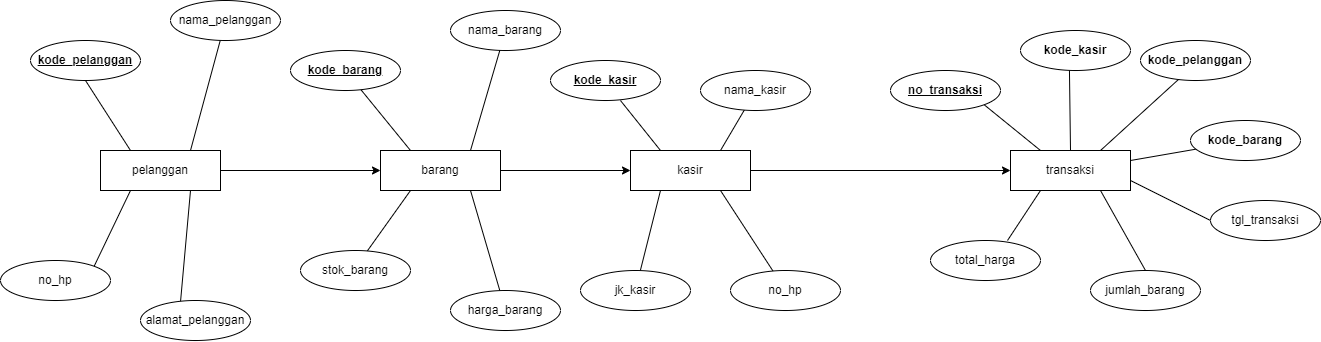

The diagram above was exported from draw.io. Its source (the exported page's mxGraphModel, read from the mxfile embedded in the PNG):
<mxGraphModel dx="1257" dy="706" grid="1" gridSize="10" guides="1" tooltips="1" connect="1" arrows="1" fold="1" page="1" pageScale="1" pageWidth="850" pageHeight="1100" math="0" shadow="0">
  <root>
    <mxCell id="0" />
    <mxCell id="1" parent="0" />
    <mxCell id="ZI_c_JPqIH8NZyMV6_gy-1" value="&lt;u&gt;&lt;b&gt;kode_pelanggan&lt;/b&gt;&lt;/u&gt;" style="ellipse;whiteSpace=wrap;html=1;" vertex="1" parent="1">
      <mxGeometry x="110" y="180" width="110" height="40" as="geometry" />
    </mxCell>
    <mxCell id="ZI_c_JPqIH8NZyMV6_gy-2" value="nama_barang" style="ellipse;whiteSpace=wrap;html=1;" vertex="1" parent="1">
      <mxGeometry x="530" y="150" width="110" height="40" as="geometry" />
    </mxCell>
    <mxCell id="ZI_c_JPqIH8NZyMV6_gy-3" value="&lt;b&gt;kode_kasir&lt;/b&gt;" style="ellipse;whiteSpace=wrap;html=1;" vertex="1" parent="1">
      <mxGeometry x="1100" y="170" width="110" height="40" as="geometry" />
    </mxCell>
    <mxCell id="ZI_c_JPqIH8NZyMV6_gy-4" value="nama_kasir" style="ellipse;whiteSpace=wrap;html=1;" vertex="1" parent="1">
      <mxGeometry x="780" y="210" width="110" height="40" as="geometry" />
    </mxCell>
    <mxCell id="ZI_c_JPqIH8NZyMV6_gy-12" style="rounded=0;orthogonalLoop=1;jettySize=auto;html=1;exitX=0.25;exitY=0;exitDx=0;exitDy=0;entryX=0.5;entryY=1;entryDx=0;entryDy=0;endArrow=none;endFill=0;" edge="1" parent="1" source="ZI_c_JPqIH8NZyMV6_gy-5" target="ZI_c_JPqIH8NZyMV6_gy-1">
      <mxGeometry relative="1" as="geometry" />
    </mxCell>
    <mxCell id="ZI_c_JPqIH8NZyMV6_gy-13" style="rounded=0;orthogonalLoop=1;jettySize=auto;html=1;exitX=0.75;exitY=0;exitDx=0;exitDy=0;endArrow=none;endFill=0;" edge="1" parent="1" source="ZI_c_JPqIH8NZyMV6_gy-5" target="ZI_c_JPqIH8NZyMV6_gy-9">
      <mxGeometry relative="1" as="geometry" />
    </mxCell>
    <mxCell id="ZI_c_JPqIH8NZyMV6_gy-14" style="rounded=0;orthogonalLoop=1;jettySize=auto;html=1;exitX=0.25;exitY=1;exitDx=0;exitDy=0;entryX=1;entryY=0;entryDx=0;entryDy=0;endArrow=none;endFill=0;" edge="1" parent="1" source="ZI_c_JPqIH8NZyMV6_gy-5" target="ZI_c_JPqIH8NZyMV6_gy-11">
      <mxGeometry relative="1" as="geometry" />
    </mxCell>
    <mxCell id="ZI_c_JPqIH8NZyMV6_gy-15" style="rounded=0;orthogonalLoop=1;jettySize=auto;html=1;exitX=0.75;exitY=1;exitDx=0;exitDy=0;entryX=0.364;entryY=0.025;entryDx=0;entryDy=0;entryPerimeter=0;endArrow=none;endFill=0;" edge="1" parent="1" source="ZI_c_JPqIH8NZyMV6_gy-5" target="ZI_c_JPqIH8NZyMV6_gy-10">
      <mxGeometry relative="1" as="geometry" />
    </mxCell>
    <mxCell id="ZI_c_JPqIH8NZyMV6_gy-16" style="edgeStyle=orthogonalEdgeStyle;rounded=0;orthogonalLoop=1;jettySize=auto;html=1;" edge="1" parent="1" source="ZI_c_JPqIH8NZyMV6_gy-5" target="ZI_c_JPqIH8NZyMV6_gy-6">
      <mxGeometry relative="1" as="geometry" />
    </mxCell>
    <mxCell id="ZI_c_JPqIH8NZyMV6_gy-5" value="pelanggan" style="rounded=0;whiteSpace=wrap;html=1;" vertex="1" parent="1">
      <mxGeometry x="180" y="290" width="120" height="40" as="geometry" />
    </mxCell>
    <mxCell id="ZI_c_JPqIH8NZyMV6_gy-17" style="edgeStyle=orthogonalEdgeStyle;rounded=0;orthogonalLoop=1;jettySize=auto;html=1;entryX=0;entryY=0.5;entryDx=0;entryDy=0;" edge="1" parent="1" source="ZI_c_JPqIH8NZyMV6_gy-6" target="ZI_c_JPqIH8NZyMV6_gy-7">
      <mxGeometry relative="1" as="geometry" />
    </mxCell>
    <mxCell id="ZI_c_JPqIH8NZyMV6_gy-23" style="rounded=0;orthogonalLoop=1;jettySize=auto;html=1;exitX=0.25;exitY=0;exitDx=0;exitDy=0;endArrow=none;endFill=0;" edge="1" parent="1" source="ZI_c_JPqIH8NZyMV6_gy-6" target="ZI_c_JPqIH8NZyMV6_gy-20">
      <mxGeometry relative="1" as="geometry" />
    </mxCell>
    <mxCell id="ZI_c_JPqIH8NZyMV6_gy-24" style="rounded=0;orthogonalLoop=1;jettySize=auto;html=1;exitX=0.75;exitY=0;exitDx=0;exitDy=0;endArrow=none;endFill=0;" edge="1" parent="1" source="ZI_c_JPqIH8NZyMV6_gy-6" target="ZI_c_JPqIH8NZyMV6_gy-2">
      <mxGeometry relative="1" as="geometry" />
    </mxCell>
    <mxCell id="ZI_c_JPqIH8NZyMV6_gy-25" style="rounded=0;orthogonalLoop=1;jettySize=auto;html=1;exitX=0.25;exitY=1;exitDx=0;exitDy=0;entryX=0.591;entryY=0.075;entryDx=0;entryDy=0;entryPerimeter=0;endArrow=none;endFill=0;" edge="1" parent="1" source="ZI_c_JPqIH8NZyMV6_gy-6" target="ZI_c_JPqIH8NZyMV6_gy-19">
      <mxGeometry relative="1" as="geometry" />
    </mxCell>
    <mxCell id="ZI_c_JPqIH8NZyMV6_gy-26" style="rounded=0;orthogonalLoop=1;jettySize=auto;html=1;exitX=0.75;exitY=1;exitDx=0;exitDy=0;endArrow=none;endFill=0;" edge="1" parent="1" source="ZI_c_JPqIH8NZyMV6_gy-6" target="ZI_c_JPqIH8NZyMV6_gy-21">
      <mxGeometry relative="1" as="geometry" />
    </mxCell>
    <mxCell id="ZI_c_JPqIH8NZyMV6_gy-6" value="barang" style="rounded=0;whiteSpace=wrap;html=1;" vertex="1" parent="1">
      <mxGeometry x="460" y="290" width="120" height="40" as="geometry" />
    </mxCell>
    <mxCell id="ZI_c_JPqIH8NZyMV6_gy-18" style="edgeStyle=orthogonalEdgeStyle;rounded=0;orthogonalLoop=1;jettySize=auto;html=1;entryX=0;entryY=0.5;entryDx=0;entryDy=0;" edge="1" parent="1" source="ZI_c_JPqIH8NZyMV6_gy-7" target="ZI_c_JPqIH8NZyMV6_gy-8">
      <mxGeometry relative="1" as="geometry" />
    </mxCell>
    <mxCell id="ZI_c_JPqIH8NZyMV6_gy-30" style="rounded=0;orthogonalLoop=1;jettySize=auto;html=1;exitX=0.25;exitY=0;exitDx=0;exitDy=0;entryX=0.636;entryY=1;entryDx=0;entryDy=0;entryPerimeter=0;endArrow=none;endFill=0;" edge="1" parent="1" source="ZI_c_JPqIH8NZyMV6_gy-7" target="ZI_c_JPqIH8NZyMV6_gy-27">
      <mxGeometry relative="1" as="geometry" />
    </mxCell>
    <mxCell id="ZI_c_JPqIH8NZyMV6_gy-31" style="rounded=0;orthogonalLoop=1;jettySize=auto;html=1;exitX=0.75;exitY=0;exitDx=0;exitDy=0;endArrow=none;endFill=0;" edge="1" parent="1" source="ZI_c_JPqIH8NZyMV6_gy-7" target="ZI_c_JPqIH8NZyMV6_gy-4">
      <mxGeometry relative="1" as="geometry" />
    </mxCell>
    <mxCell id="ZI_c_JPqIH8NZyMV6_gy-32" style="rounded=0;orthogonalLoop=1;jettySize=auto;html=1;exitX=0.25;exitY=1;exitDx=0;exitDy=0;endArrow=none;endFill=0;" edge="1" parent="1" source="ZI_c_JPqIH8NZyMV6_gy-7" target="ZI_c_JPqIH8NZyMV6_gy-28">
      <mxGeometry relative="1" as="geometry" />
    </mxCell>
    <mxCell id="ZI_c_JPqIH8NZyMV6_gy-33" style="rounded=0;orthogonalLoop=1;jettySize=auto;html=1;exitX=0.75;exitY=1;exitDx=0;exitDy=0;endArrow=none;endFill=0;" edge="1" parent="1" source="ZI_c_JPqIH8NZyMV6_gy-7" target="ZI_c_JPqIH8NZyMV6_gy-29">
      <mxGeometry relative="1" as="geometry" />
    </mxCell>
    <mxCell id="ZI_c_JPqIH8NZyMV6_gy-7" value="kasir" style="rounded=0;whiteSpace=wrap;html=1;" vertex="1" parent="1">
      <mxGeometry x="710" y="290" width="120" height="40" as="geometry" />
    </mxCell>
    <mxCell id="ZI_c_JPqIH8NZyMV6_gy-42" style="rounded=0;orthogonalLoop=1;jettySize=auto;html=1;exitX=0.5;exitY=0;exitDx=0;exitDy=0;entryX=0.445;entryY=1;entryDx=0;entryDy=0;entryPerimeter=0;endArrow=none;endFill=0;" edge="1" parent="1" source="ZI_c_JPqIH8NZyMV6_gy-8" target="ZI_c_JPqIH8NZyMV6_gy-3">
      <mxGeometry relative="1" as="geometry">
        <Array as="points" />
      </mxGeometry>
    </mxCell>
    <mxCell id="ZI_c_JPqIH8NZyMV6_gy-43" style="rounded=0;orthogonalLoop=1;jettySize=auto;html=1;exitX=0.75;exitY=0;exitDx=0;exitDy=0;entryX=0.355;entryY=0.95;entryDx=0;entryDy=0;entryPerimeter=0;endArrow=none;endFill=0;" edge="1" parent="1" source="ZI_c_JPqIH8NZyMV6_gy-8" target="ZI_c_JPqIH8NZyMV6_gy-34">
      <mxGeometry relative="1" as="geometry" />
    </mxCell>
    <mxCell id="ZI_c_JPqIH8NZyMV6_gy-44" style="rounded=0;orthogonalLoop=1;jettySize=auto;html=1;exitX=0.25;exitY=0;exitDx=0;exitDy=0;entryX=1;entryY=1;entryDx=0;entryDy=0;endArrow=none;endFill=0;" edge="1" parent="1" source="ZI_c_JPqIH8NZyMV6_gy-8" target="ZI_c_JPqIH8NZyMV6_gy-35">
      <mxGeometry relative="1" as="geometry" />
    </mxCell>
    <mxCell id="ZI_c_JPqIH8NZyMV6_gy-45" style="rounded=0;orthogonalLoop=1;jettySize=auto;html=1;exitX=1;exitY=0.25;exitDx=0;exitDy=0;endArrow=none;endFill=0;" edge="1" parent="1" source="ZI_c_JPqIH8NZyMV6_gy-8" target="ZI_c_JPqIH8NZyMV6_gy-38">
      <mxGeometry relative="1" as="geometry" />
    </mxCell>
    <mxCell id="ZI_c_JPqIH8NZyMV6_gy-46" style="rounded=0;orthogonalLoop=1;jettySize=auto;html=1;exitX=1;exitY=0.75;exitDx=0;exitDy=0;entryX=0;entryY=0.5;entryDx=0;entryDy=0;endArrow=none;endFill=0;" edge="1" parent="1" source="ZI_c_JPqIH8NZyMV6_gy-8" target="ZI_c_JPqIH8NZyMV6_gy-39">
      <mxGeometry relative="1" as="geometry" />
    </mxCell>
    <mxCell id="ZI_c_JPqIH8NZyMV6_gy-47" style="rounded=0;orthogonalLoop=1;jettySize=auto;html=1;exitX=0.75;exitY=1;exitDx=0;exitDy=0;entryX=0.5;entryY=0;entryDx=0;entryDy=0;endArrow=none;endFill=0;" edge="1" parent="1" source="ZI_c_JPqIH8NZyMV6_gy-8" target="ZI_c_JPqIH8NZyMV6_gy-37">
      <mxGeometry relative="1" as="geometry" />
    </mxCell>
    <mxCell id="ZI_c_JPqIH8NZyMV6_gy-48" style="rounded=0;orthogonalLoop=1;jettySize=auto;html=1;exitX=0.25;exitY=1;exitDx=0;exitDy=0;entryX=0.7;entryY=0;entryDx=0;entryDy=0;entryPerimeter=0;endArrow=none;endFill=0;" edge="1" parent="1" source="ZI_c_JPqIH8NZyMV6_gy-8" target="ZI_c_JPqIH8NZyMV6_gy-36">
      <mxGeometry relative="1" as="geometry" />
    </mxCell>
    <mxCell id="ZI_c_JPqIH8NZyMV6_gy-8" value="transaksi" style="rounded=0;whiteSpace=wrap;html=1;" vertex="1" parent="1">
      <mxGeometry x="1090" y="290" width="120" height="40" as="geometry" />
    </mxCell>
    <mxCell id="ZI_c_JPqIH8NZyMV6_gy-9" value="nama_pelanggan" style="ellipse;whiteSpace=wrap;html=1;" vertex="1" parent="1">
      <mxGeometry x="250" y="140" width="110" height="40" as="geometry" />
    </mxCell>
    <mxCell id="ZI_c_JPqIH8NZyMV6_gy-10" value="alamat_pelanggan" style="ellipse;whiteSpace=wrap;html=1;" vertex="1" parent="1">
      <mxGeometry x="220" y="440" width="110" height="40" as="geometry" />
    </mxCell>
    <mxCell id="ZI_c_JPqIH8NZyMV6_gy-11" value="no_hp" style="ellipse;whiteSpace=wrap;html=1;" vertex="1" parent="1">
      <mxGeometry x="80" y="400" width="110" height="40" as="geometry" />
    </mxCell>
    <mxCell id="ZI_c_JPqIH8NZyMV6_gy-19" value="stok_barang" style="ellipse;whiteSpace=wrap;html=1;" vertex="1" parent="1">
      <mxGeometry x="380" y="390" width="110" height="40" as="geometry" />
    </mxCell>
    <mxCell id="ZI_c_JPqIH8NZyMV6_gy-20" value="&lt;b&gt;&lt;u&gt;kode_barang&lt;/u&gt;&lt;/b&gt;" style="ellipse;whiteSpace=wrap;html=1;" vertex="1" parent="1">
      <mxGeometry x="370" y="190" width="110" height="40" as="geometry" />
    </mxCell>
    <mxCell id="ZI_c_JPqIH8NZyMV6_gy-21" value="harga_barang" style="ellipse;whiteSpace=wrap;html=1;" vertex="1" parent="1">
      <mxGeometry x="530" y="430" width="110" height="40" as="geometry" />
    </mxCell>
    <mxCell id="ZI_c_JPqIH8NZyMV6_gy-27" value="&lt;b&gt;&lt;u&gt;kode_kasir&lt;/u&gt;&lt;/b&gt;" style="ellipse;whiteSpace=wrap;html=1;" vertex="1" parent="1">
      <mxGeometry x="630" y="200" width="110" height="40" as="geometry" />
    </mxCell>
    <mxCell id="ZI_c_JPqIH8NZyMV6_gy-28" value="jk_kasir" style="ellipse;whiteSpace=wrap;html=1;" vertex="1" parent="1">
      <mxGeometry x="660" y="410" width="110" height="40" as="geometry" />
    </mxCell>
    <mxCell id="ZI_c_JPqIH8NZyMV6_gy-29" value="no_hp" style="ellipse;whiteSpace=wrap;html=1;" vertex="1" parent="1">
      <mxGeometry x="810" y="410" width="110" height="40" as="geometry" />
    </mxCell>
    <mxCell id="ZI_c_JPqIH8NZyMV6_gy-34" value="&lt;b&gt;kode_pelanggan&lt;/b&gt;" style="ellipse;whiteSpace=wrap;html=1;" vertex="1" parent="1">
      <mxGeometry x="1220" y="180" width="110" height="40" as="geometry" />
    </mxCell>
    <mxCell id="ZI_c_JPqIH8NZyMV6_gy-35" value="&lt;b&gt;&lt;u&gt;no_transaksi&lt;/u&gt;&lt;/b&gt;" style="ellipse;whiteSpace=wrap;html=1;" vertex="1" parent="1">
      <mxGeometry x="970" y="210" width="110" height="40" as="geometry" />
    </mxCell>
    <mxCell id="ZI_c_JPqIH8NZyMV6_gy-36" value="total_harga" style="ellipse;whiteSpace=wrap;html=1;" vertex="1" parent="1">
      <mxGeometry x="1010" y="380" width="110" height="40" as="geometry" />
    </mxCell>
    <mxCell id="ZI_c_JPqIH8NZyMV6_gy-37" value="jumlah_barang" style="ellipse;whiteSpace=wrap;html=1;" vertex="1" parent="1">
      <mxGeometry x="1170" y="410" width="110" height="40" as="geometry" />
    </mxCell>
    <mxCell id="ZI_c_JPqIH8NZyMV6_gy-38" value="&lt;b&gt;kode_barang&lt;/b&gt;" style="ellipse;whiteSpace=wrap;html=1;" vertex="1" parent="1">
      <mxGeometry x="1270" y="260" width="110" height="40" as="geometry" />
    </mxCell>
    <mxCell id="ZI_c_JPqIH8NZyMV6_gy-39" value="tgl_transaksi" style="ellipse;whiteSpace=wrap;html=1;" vertex="1" parent="1">
      <mxGeometry x="1290" y="340" width="110" height="40" as="geometry" />
    </mxCell>
  </root>
</mxGraphModel>